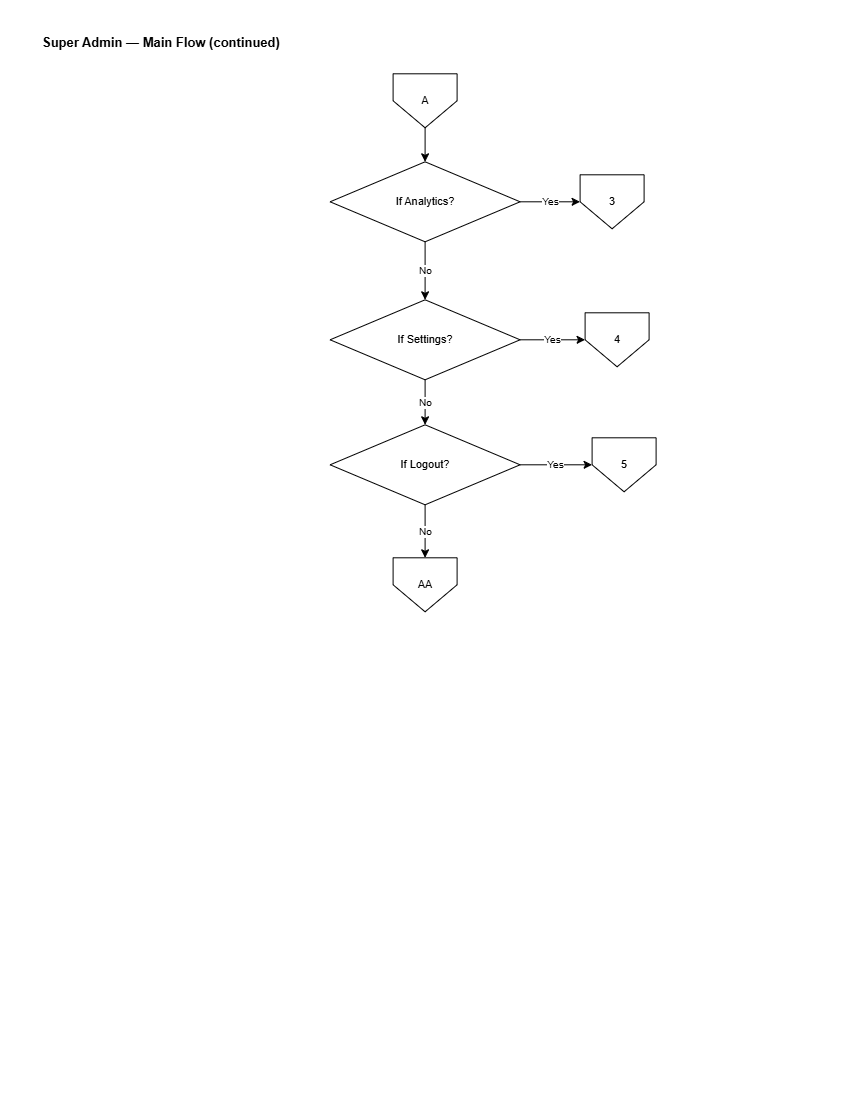

The diagram above was exported from draw.io. Its source (the exported page's mxGraphModel, read from the mxfile embedded in the PNG):
<mxGraphModel dx="1471" dy="763" grid="0" gridSize="10" guides="1" tooltips="1" connect="1" arrows="1" fold="1" page="1" pageScale="1" pageWidth="850" pageHeight="1100" math="0" shadow="0">
  <root>
    <mxCell id="0" />
    <mxCell id="1" parent="0" />
    <mxCell id="S0b-title" parent="1" style="text;html=1;align=left;verticalAlign=middle;strokeColor=none;fillColor=none;fontSize=13;fontStyle=1;fontColor=#000000;" value="Super Admin — Main Flow (continued)" vertex="1">
      <mxGeometry height="26" width="700" x="40" y="30" as="geometry" />
    </mxCell>
    <mxCell id="S0b-fromA" parent="1" style="shape=offPageConnector;whiteSpace=wrap;html=1;size=0.5;fillColor=#FFFFFF;strokeColor=#000000;fontColor=#000000;fontSize=11;" value="A" vertex="1">
      <mxGeometry height="54" width="64" x="393" y="74" as="geometry" />
    </mxCell>
    <mxCell id="S0b-d3" parent="1" style="rhombus;whiteSpace=wrap;html=1;fillColor=#FFFFFF;strokeColor=#000000;fontColor=#000000;fontSize=11;" value="If Analytics?" vertex="1">
      <mxGeometry height="80" width="190" x="330" y="162" as="geometry" />
    </mxCell>
    <mxCell id="S0b-o3" parent="1" style="shape=offPageConnector;whiteSpace=wrap;html=1;size=0.5;fillColor=#FFFFFF;strokeColor=#000000;fontColor=#000000;fontSize=11;" value="3" vertex="1">
      <mxGeometry height="54" width="64" x="580" y="175" as="geometry" />
    </mxCell>
    <mxCell id="S0b-d4" parent="1" style="rhombus;whiteSpace=wrap;html=1;fillColor=#FFFFFF;strokeColor=#000000;fontColor=#000000;fontSize=11;" value="If Settings?" vertex="1">
      <mxGeometry height="80" width="190" x="330" y="300" as="geometry" />
    </mxCell>
    <mxCell id="S0b-o4" parent="1" style="shape=offPageConnector;whiteSpace=wrap;html=1;size=0.5;fillColor=#FFFFFF;strokeColor=#000000;fontColor=#000000;fontSize=11;" value="4" vertex="1">
      <mxGeometry height="54" width="64" x="585" y="313" as="geometry" />
    </mxCell>
    <mxCell id="S0b-d5" parent="1" style="rhombus;whiteSpace=wrap;html=1;fillColor=#FFFFFF;strokeColor=#000000;fontColor=#000000;fontSize=11;" value="If Logout?" vertex="1">
      <mxGeometry height="80" width="190" x="330" y="425" as="geometry" />
    </mxCell>
    <mxCell id="S0b-o5" parent="1" style="shape=offPageConnector;whiteSpace=wrap;html=1;size=0.5;fillColor=#FFFFFF;strokeColor=#000000;fontColor=#000000;fontSize=11;" value="5" vertex="1">
      <mxGeometry height="54" width="64" x="592" y="438" as="geometry" />
    </mxCell>
    <mxCell id="S0b-back" parent="1" style="shape=offPageConnector;whiteSpace=wrap;html=1;size=0.5;fillColor=#FFFFFF;strokeColor=#000000;fontColor=#000000;fontSize=11;" value="AA" vertex="1">
      <mxGeometry height="54" width="64" x="393" y="558" as="geometry" />
    </mxCell>
    <mxCell id="S0b-e0" edge="1" parent="1" source="S0b-fromA" style="edgeStyle=orthogonalEdgeStyle;rounded=0;html=1;strokeColor=#000000;endArrow=classic;fontSize=10;" target="S0b-d3" value="">
      <mxGeometry relative="1" as="geometry" />
    </mxCell>
    <mxCell id="S0b-e1" edge="1" parent="1" source="S0b-d3" style="edgeStyle=orthogonalEdgeStyle;rounded=0;html=1;strokeColor=#000000;endArrow=classic;fontSize=10;" target="S0b-o3" value="Yes">
      <mxGeometry relative="1" as="geometry" />
    </mxCell>
    <mxCell id="S0b-e2" edge="1" parent="1" source="S0b-d3" style="edgeStyle=orthogonalEdgeStyle;rounded=0;html=1;strokeColor=#000000;endArrow=classic;fontSize=10;" target="S0b-d4" value="No">
      <mxGeometry relative="1" as="geometry" />
    </mxCell>
    <mxCell id="S0b-e3" edge="1" parent="1" source="S0b-d4" style="edgeStyle=orthogonalEdgeStyle;rounded=0;html=1;strokeColor=#000000;endArrow=classic;fontSize=10;" target="S0b-o4" value="Yes">
      <mxGeometry relative="1" as="geometry" />
    </mxCell>
    <mxCell id="S0b-e4" edge="1" parent="1" source="S0b-d4" style="edgeStyle=orthogonalEdgeStyle;rounded=0;html=1;strokeColor=#000000;endArrow=classic;fontSize=10;" target="S0b-d5" value="No">
      <mxGeometry relative="1" as="geometry" />
    </mxCell>
    <mxCell id="S0b-e5" edge="1" parent="1" source="S0b-d5" style="edgeStyle=orthogonalEdgeStyle;rounded=0;html=1;strokeColor=#000000;endArrow=classic;fontSize=10;" target="S0b-o5" value="Yes">
      <mxGeometry relative="1" as="geometry" />
    </mxCell>
    <mxCell id="S0b-e6" edge="1" parent="1" source="S0b-d5" style="edgeStyle=orthogonalEdgeStyle;rounded=0;html=1;strokeColor=#000000;endArrow=classic;fontSize=10;" target="S0b-back" value="No">
      <mxGeometry relative="1" as="geometry" />
    </mxCell>
  </root>
</mxGraphModel>